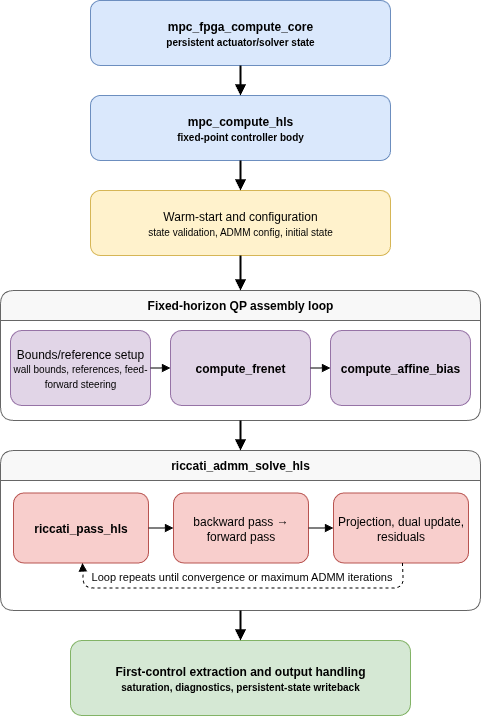

The diagram above was exported from draw.io. Its source (the exported page's mxGraphModel, read from the mxfile embedded in the PNG):
<mxGraphModel dx="983" dy="581" grid="1" gridSize="10" guides="1" tooltips="1" connect="1" arrows="1" fold="1" page="1" pageScale="1" pageWidth="640" pageHeight="1160" math="1" shadow="0">
  <root>
    <mxCell id="0" />
    <mxCell id="1" parent="0" />
    <mxCell id="core" value="mpc_fpga_compute_core&lt;br&gt;&lt;font style=&quot;font-size: 10px;&quot;&gt;persistent actuator/solver state&lt;/font&gt;" style="rounded=1;whiteSpace=wrap;html=1;fillColor=#dae8fc;strokeColor=#6c8ebf;fontStyle=1;" parent="1" vertex="1">
      <mxGeometry x="170" y="70" width="300" height="65" as="geometry" />
    </mxCell>
    <mxCell id="compute" value="mpc_compute_hls&lt;br&gt;&lt;font style=&quot;font-size: 10px;&quot;&gt;fixed-point controller body&lt;/font&gt;" style="rounded=1;whiteSpace=wrap;html=1;fillColor=#dae8fc;strokeColor=#6c8ebf;fontStyle=1;" parent="1" vertex="1">
      <mxGeometry x="170" y="165" width="300" height="65" as="geometry" />
    </mxCell>
    <mxCell id="warm" value="Warm-start and configuration&lt;br&gt;&lt;font style=&quot;font-size: 10px;&quot;&gt;state validation, ADMM config, initial state&lt;/font&gt;" style="rounded=1;whiteSpace=wrap;html=1;fillColor=#fff2cc;strokeColor=#d6b656;" parent="1" vertex="1">
      <mxGeometry x="170" y="260" width="300" height="65" as="geometry" />
    </mxCell>
    <mxCell id="horizon" value="Fixed-horizon QP assembly loop" style="swimlane;rounded=1;whiteSpace=wrap;html=1;fillColor=#f8f8f8;strokeColor=#666666;fontStyle=1;startSize=30;" parent="1" vertex="1">
      <mxGeometry x="80" y="360" width="480" height="130" as="geometry" />
    </mxCell>
    <mxCell id="bounds" value="Bounds/reference setup&lt;br&gt;&lt;font style=&quot;font-size: 10px;&quot;&gt;wall bounds, references, feed-forward steering&lt;/font&gt;" style="rounded=1;whiteSpace=wrap;html=1;fillColor=#e1d5e7;strokeColor=#9673a6;" parent="horizon" vertex="1">
      <mxGeometry x="10" y="40" width="140" height="75" as="geometry" />
    </mxCell>
    <mxCell id="linear" value="compute_frenet" style="rounded=1;whiteSpace=wrap;html=1;fillColor=#e1d5e7;strokeColor=#9673a6;fontStyle=1;" parent="horizon" vertex="1">
      <mxGeometry x="170" y="40" width="140" height="75" as="geometry" />
    </mxCell>
    <mxCell id="affine" value="compute_affine_bias" style="rounded=1;whiteSpace=wrap;html=1;fillColor=#e1d5e7;strokeColor=#9673a6;fontStyle=1;" parent="horizon" vertex="1">
      <mxGeometry x="330" y="40" width="140" height="75" as="geometry" />
    </mxCell>
    <mxCell id="he1" style="endArrow=block;html=1;rounded=0;" parent="horizon" source="bounds" target="linear" edge="1">
      <mxGeometry relative="1" as="geometry" />
    </mxCell>
    <mxCell id="he2" style="endArrow=block;html=1;rounded=0;" parent="horizon" source="linear" target="affine" edge="1">
      <mxGeometry relative="1" as="geometry" />
    </mxCell>
    <mxCell id="solver" value="riccati_admm_solve_hls" style="swimlane;rounded=1;whiteSpace=wrap;html=1;fillColor=#f8f8f8;strokeColor=#666666;fontStyle=1;startSize=30;" parent="1" vertex="1">
      <mxGeometry x="80" y="520" width="480" height="160" as="geometry" />
    </mxCell>
    <mxCell id="pass" value="riccati_pass_hls" style="rounded=1;whiteSpace=wrap;html=1;fillColor=#f8cecc;strokeColor=#b85450;fontStyle=1;" parent="solver" vertex="1">
      <mxGeometry x="13" y="42.5" width="135" height="70" as="geometry" />
    </mxCell>
    <mxCell id="backfwd" value="backward pass → forward pass" style="rounded=1;whiteSpace=wrap;html=1;fillColor=#f8cecc;strokeColor=#b85450;" parent="solver" vertex="1">
      <mxGeometry x="173" y="42.5" width="135" height="70" as="geometry" />
    </mxCell>
    <mxCell id="proj" value="Projection, dual update, residuals" style="rounded=1;whiteSpace=wrap;html=1;fillColor=#f8cecc;strokeColor=#b85450;" parent="solver" vertex="1">
      <mxGeometry x="333" y="42.5" width="135" height="70" as="geometry" />
    </mxCell>
    <mxCell id="admm_note" value="Loop repeats until convergence or maximum ADMM iterations" style="text;html=1;strokeColor=none;fillColor=none;fontSize=11;align=center;" parent="solver" vertex="1">
      <mxGeometry x="60.5" y="112.5" width="360" height="35" as="geometry" />
    </mxCell>
    <mxCell id="se1" style="endArrow=block;html=1;rounded=0;" parent="solver" source="pass" target="backfwd" edge="1">
      <mxGeometry relative="1" as="geometry" />
    </mxCell>
    <mxCell id="se2" style="endArrow=block;html=1;rounded=0;" parent="solver" source="backfwd" target="proj" edge="1">
      <mxGeometry relative="1" as="geometry" />
    </mxCell>
    <mxCell id="se3" style="endArrow=block;html=1;rounded=1;dashed=1;" parent="solver" source="proj" target="pass" edge="1">
      <mxGeometry relative="1" as="geometry">
        <mxPoint x="78" y="167.5" as="targetPoint" />
        <Array as="points">
          <mxPoint x="403" y="137.5" />
          <mxPoint x="243" y="137.5" />
          <mxPoint x="83" y="137.5" />
        </Array>
      </mxGeometry>
    </mxCell>
    <mxCell id="out" value="First-control extraction and output handling&lt;br&gt;&lt;font style=&quot;font-size: 10px;&quot;&gt;saturation, diagnostics, persistent-state writeback&lt;/font&gt;" style="rounded=1;whiteSpace=wrap;html=1;fillColor=#d5e8d4;strokeColor=#82b366;fontStyle=1;" parent="1" vertex="1">
      <mxGeometry x="150" y="710" width="340" height="75" as="geometry" />
    </mxCell>
    <mxCell id="e1" style="endArrow=block;html=1;rounded=0;strokeWidth=2;" parent="1" source="core" target="compute" edge="1">
      <mxGeometry relative="1" as="geometry" />
    </mxCell>
    <mxCell id="e2" style="endArrow=block;html=1;rounded=0;strokeWidth=2;" parent="1" source="compute" target="warm" edge="1">
      <mxGeometry relative="1" as="geometry" />
    </mxCell>
    <mxCell id="e3" style="endArrow=block;html=1;rounded=0;strokeWidth=2;" parent="1" source="warm" target="horizon" edge="1">
      <mxGeometry relative="1" as="geometry" />
    </mxCell>
    <mxCell id="e4" style="endArrow=block;html=1;rounded=0;strokeWidth=2;" parent="1" source="horizon" target="solver" edge="1">
      <mxGeometry relative="1" as="geometry" />
    </mxCell>
    <mxCell id="e5" style="endArrow=block;html=1;rounded=0;strokeWidth=2;" parent="1" source="solver" target="out" edge="1">
      <mxGeometry relative="1" as="geometry" />
    </mxCell>
  </root>
</mxGraphModel>